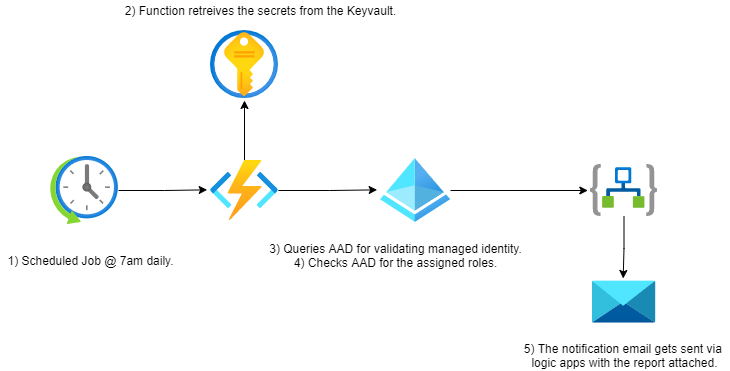

The diagram above was exported from draw.io. Its source (the exported page's mxGraphModel, read from the mxfile embedded in the PNG):
<mxGraphModel dx="1844" dy="469" grid="1" gridSize="10" guides="1" tooltips="1" connect="1" arrows="1" fold="1" page="1" pageScale="1" pageWidth="850" pageHeight="1100" math="0" shadow="0">
  <root>
    <mxCell id="0" />
    <mxCell id="1" parent="0" />
    <mxCell id="rySe1TgH8R_b04uvKlw1-11" style="edgeStyle=orthogonalEdgeStyle;rounded=0;orthogonalLoop=1;jettySize=auto;html=1;entryX=-0.049;entryY=0.489;entryDx=0;entryDy=0;entryPerimeter=0;" edge="1" parent="1" source="rySe1TgH8R_b04uvKlw1-1" target="rySe1TgH8R_b04uvKlw1-3">
      <mxGeometry relative="1" as="geometry" />
    </mxCell>
    <mxCell id="rySe1TgH8R_b04uvKlw1-1" value="" style="aspect=fixed;html=1;points=[];align=center;image;fontSize=12;image=img/lib/azure2/general/Scheduler.svg;" vertex="1" parent="1">
      <mxGeometry x="40" y="236" width="68" height="68" as="geometry" />
    </mxCell>
    <mxCell id="rySe1TgH8R_b04uvKlw1-14" style="edgeStyle=orthogonalEdgeStyle;rounded=0;orthogonalLoop=1;jettySize=auto;html=1;entryX=-0.04;entryY=0.5;entryDx=0;entryDy=0;entryPerimeter=0;" edge="1" parent="1" source="rySe1TgH8R_b04uvKlw1-2" target="rySe1TgH8R_b04uvKlw1-4">
      <mxGeometry relative="1" as="geometry" />
    </mxCell>
    <mxCell id="rySe1TgH8R_b04uvKlw1-2" value="" style="aspect=fixed;html=1;points=[];align=center;image;fontSize=12;image=img/lib/azure2/identity/Azure_Active_Directory.svg;" vertex="1" parent="1">
      <mxGeometry x="370" y="238" width="70" height="64" as="geometry" />
    </mxCell>
    <mxCell id="rySe1TgH8R_b04uvKlw1-12" style="edgeStyle=orthogonalEdgeStyle;rounded=0;orthogonalLoop=1;jettySize=auto;html=1;" edge="1" parent="1" source="rySe1TgH8R_b04uvKlw1-3">
      <mxGeometry relative="1" as="geometry">
        <mxPoint x="234" y="180" as="targetPoint" />
      </mxGeometry>
    </mxCell>
    <mxCell id="rySe1TgH8R_b04uvKlw1-13" style="edgeStyle=orthogonalEdgeStyle;rounded=0;orthogonalLoop=1;jettySize=auto;html=1;entryX=-0.048;entryY=0.49;entryDx=0;entryDy=0;entryPerimeter=0;" edge="1" parent="1" source="rySe1TgH8R_b04uvKlw1-3" target="rySe1TgH8R_b04uvKlw1-2">
      <mxGeometry relative="1" as="geometry" />
    </mxCell>
    <mxCell id="rySe1TgH8R_b04uvKlw1-3" value="" style="aspect=fixed;html=1;points=[];align=center;image;fontSize=12;image=img/lib/azure2/iot/Function_Apps.svg;" vertex="1" parent="1">
      <mxGeometry x="200" y="240" width="68" height="60" as="geometry" />
    </mxCell>
    <mxCell id="rySe1TgH8R_b04uvKlw1-15" style="edgeStyle=orthogonalEdgeStyle;rounded=0;orthogonalLoop=1;jettySize=auto;html=1;entryX=0.487;entryY=-0.047;entryDx=0;entryDy=0;entryPerimeter=0;" edge="1" parent="1" source="rySe1TgH8R_b04uvKlw1-4" target="rySe1TgH8R_b04uvKlw1-6">
      <mxGeometry relative="1" as="geometry" />
    </mxCell>
    <mxCell id="rySe1TgH8R_b04uvKlw1-4" value="" style="aspect=fixed;html=1;points=[];align=center;image;fontSize=12;image=img/lib/azure2/iot/Logic_Apps.svg;" vertex="1" parent="1">
      <mxGeometry x="580" y="244" width="67" height="52" as="geometry" />
    </mxCell>
    <mxCell id="rySe1TgH8R_b04uvKlw1-5" value="" style="aspect=fixed;html=1;points=[];align=center;image;fontSize=12;image=img/lib/azure2/security/Key_Vaults.svg;" vertex="1" parent="1">
      <mxGeometry x="200" y="110" width="68" height="68" as="geometry" />
    </mxCell>
    <mxCell id="rySe1TgH8R_b04uvKlw1-6" value="" style="aspect=fixed;html=1;points=[];align=center;image;fontSize=12;image=img/lib/azure2/storage/Data_Share_Invitations.svg;" vertex="1" parent="1">
      <mxGeometry x="581.5" y="360" width="64" height="43" as="geometry" />
    </mxCell>
    <mxCell id="rySe1TgH8R_b04uvKlw1-7" value="1) Scheduled Job @ 7am daily." style="text;html=1;align=center;verticalAlign=middle;resizable=0;points=[];autosize=1;strokeColor=none;" vertex="1" parent="1">
      <mxGeometry x="-10" y="330" width="180" height="20" as="geometry" />
    </mxCell>
    <mxCell id="rySe1TgH8R_b04uvKlw1-8" value="2) Function retreives the secrets from the Keyvault." style="text;html=1;align=center;verticalAlign=middle;resizable=0;points=[];autosize=1;strokeColor=none;" vertex="1" parent="1">
      <mxGeometry x="105" y="80" width="290" height="20" as="geometry" />
    </mxCell>
    <mxCell id="rySe1TgH8R_b04uvKlw1-9" value="&lt;div&gt;3) Queries AAD for validating managed identity.&lt;/div&gt;&lt;div&gt;4) Checks AAD for the assigned roles.&lt;/div&gt;" style="text;html=1;align=center;verticalAlign=middle;resizable=0;points=[];autosize=1;strokeColor=none;" vertex="1" parent="1">
      <mxGeometry x="250" y="320" width="270" height="30" as="geometry" />
    </mxCell>
    <mxCell id="rySe1TgH8R_b04uvKlw1-10" value="5) The notification email gets sent via &lt;br&gt;logic apps with the report attached." style="text;html=1;align=center;verticalAlign=middle;resizable=0;points=[];autosize=1;strokeColor=none;" vertex="1" parent="1">
      <mxGeometry x="508.5" y="420" width="210" height="30" as="geometry" />
    </mxCell>
  </root>
</mxGraphModel>